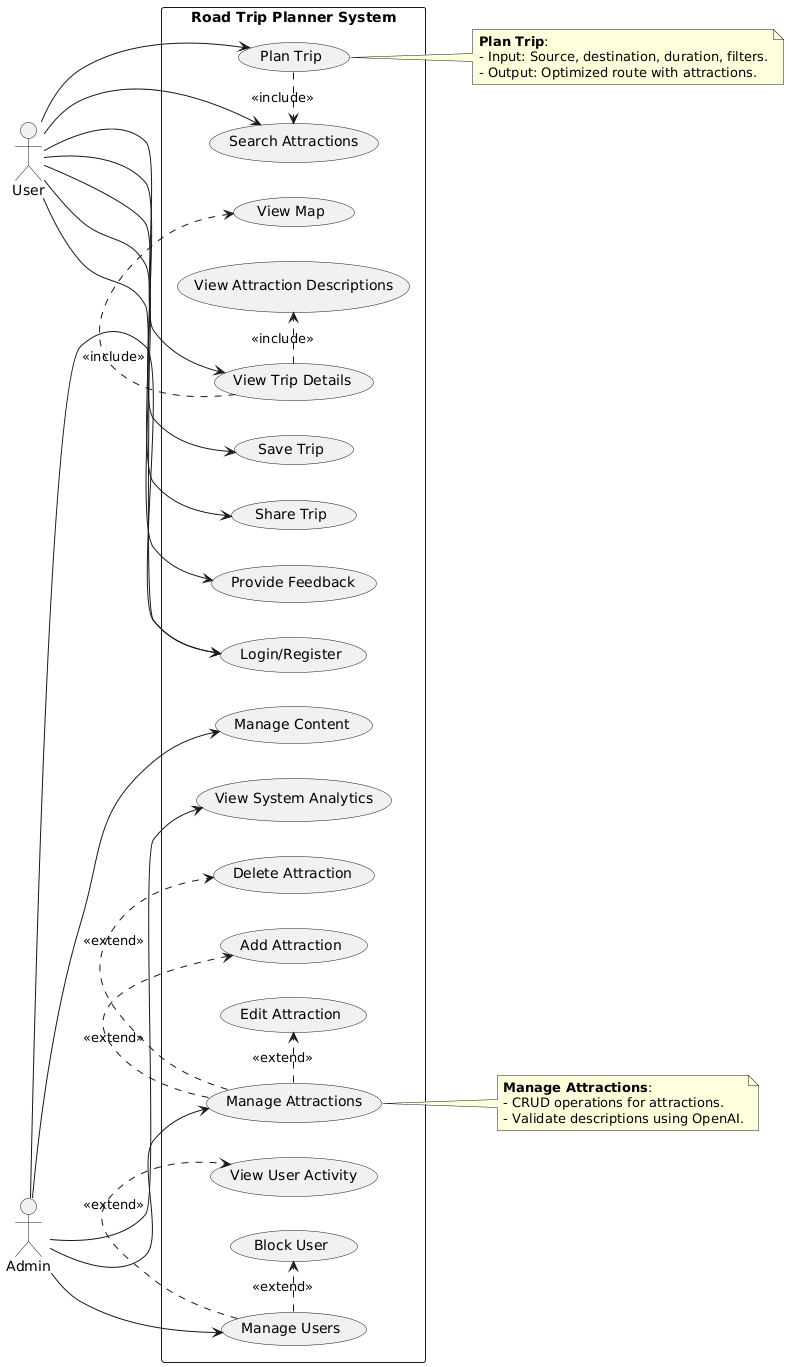

The diagram above was rendered by PlantUML. Its source (embedded in the PNG):
@startuml
left to right direction
actor User as User
actor Admin as Admin

rectangle "Road Trip Planner System" {
  (Plan Trip) as UC1
  (View Trip Details) as UC2
  (Save Trip) as UC3
  (Share Trip) as UC4
  (Provide Feedback) as UC5
  (Login/Register) as UC6
  (Search Attractions) as UC7

  (Manage Attractions) as UC8
  (Manage Users) as UC9
  (Manage Content) as UC10
  (View System Analytics) as UC11

  User --> UC1
  User --> UC2
  User --> UC3
  User --> UC4
  User --> UC5
  User --> UC6
  User --> UC7

  Admin --> UC8
  Admin --> UC9
  Admin --> UC10
  Admin --> UC11
  Admin --> UC6

  UC1 .> UC7 : <<include>>
  UC2 .> (View Map) : <<include>>
  UC2 .> (View Attraction Descriptions) : <<include>>
  UC8 .> (Add Attraction) : <<extend>>
  UC8 .> (Edit Attraction) : <<extend>>
  UC8 .> (Delete Attraction) : <<extend>>
  UC9 .> (Block User) : <<extend>>
  UC9 .> (View User Activity) : <<extend>>
}

note right of UC1
  **Plan Trip**:
  - Input: Source, destination, duration, filters.
  - Output: Optimized route with attractions.
end note

note right of UC8
  **Manage Attractions**:
  - CRUD operations for attractions.
  - Validate descriptions using OpenAI.
end note
@enduml